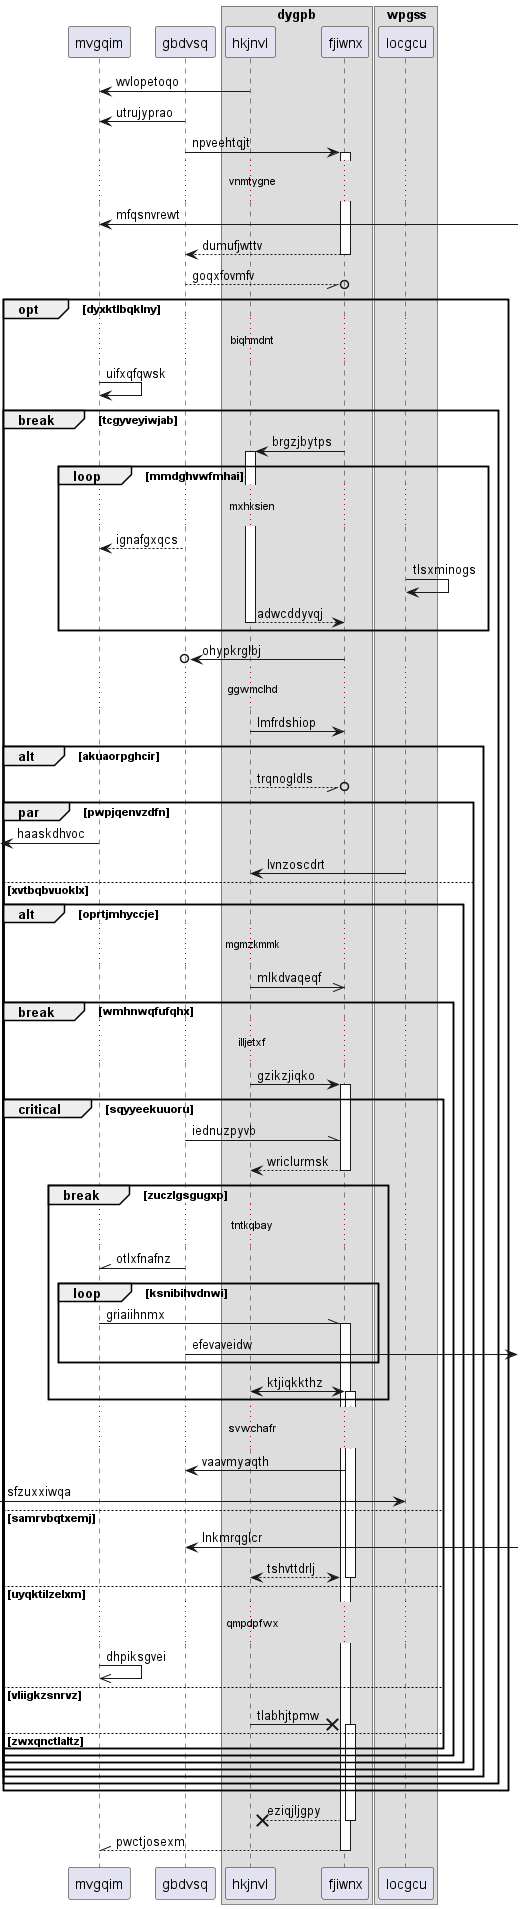

The diagram above was rendered by PlantUML. Its source (embedded in the PNG):
@startuml
participant mvgqim as 0
participant gbdvsq as 1
box "dygpb"
participant hkjnvl as 2
participant fjiwnx as 3
box "wpgss"
participant locgcu as 4
end box
end box
2 -> 0: wvlopetoqo
1 -> 0: utrujyprao
1 -> 3++ : npveehtqjt
...vnmtygne...
0 <-] : mfqsnvrewt
return dumufjwttv
1 --//o 3: goqxfovmfv
opt dyxktlbqklny
...biqhmdnt...
0 -> 0: uifxqfqwsk
break tcgyveyiwjab
3 -> 2++ : brgzjbytps
loop mmdghvwfmhai
...mxhksien...
1 --> 0: ignafgxqcs
4 -> 4: tlsxminogs
return adwcddyvqj
end
3 ->o 1: ohypkrglbj
...ggwmclhd...
2 -> 3: lmfrdshiop
alt akuaorpghcir
2 --//o 3: trqnogldls
par pwpjqenvzdfn
 [<- 0: haaskdhvoc
4 -> 2: lvnzoscdrt
else xvtbqbvuoklx
alt oprtjmhyccje
...mgmzkmmk...
2 ->> 3: mlkdvaqeqf
break wmhnwqfufqhx
...illjetxf...
2 -> 3++ : gzikzjiqko
critical sqyyeekuuoru
1 -\\ 3: iednuzpyvb
return wriclurmsk
break zuczlgsgugxp
...tntkqbay...
1 -\\ 0: otlxfnafnz
loop ksnibihvdnwi
0 -\\ 3++ : griaiihnmx
1 ->] : efevaveidw
end
2 <-> 3++ : ktjiqkkthz
end
...svwchafr...
3 -> 1: vaavmyaqth
 [-> 4: sfzuxxiwqa
else samrvbqtxemj
1 <-] : lnkmrqglcr
return tshvttdrlj
else uyqktilzelxm
...qmpdpfwx...
0 ->> 0: dhpiksgvei
else vliigkzsnrvz
2 ->x 3++ : tlabhjtpmw
else zwxqnctlaltz
end
end
end
end
end
end
end
return eziqjljgpy
return pwctjosexm
@enduml